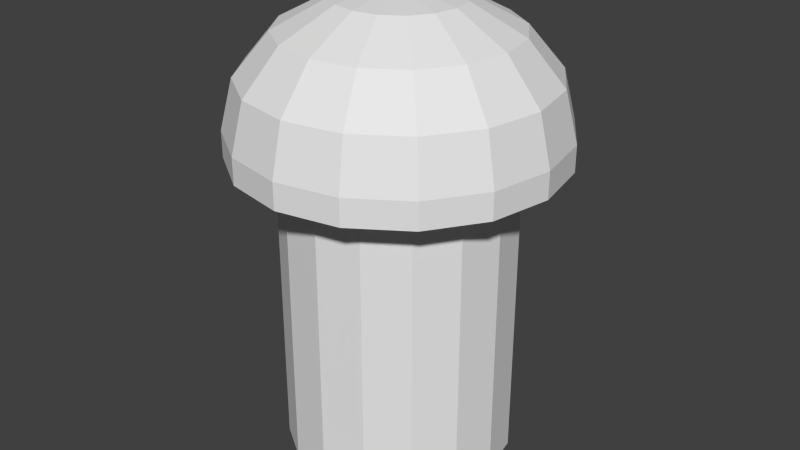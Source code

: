 # Source: Lightpipe-51513530188F.blend  (saved by Blender 2.92.15; exported with 4.5.12 LTS)
import bpy
from mathutils import Matrix  # noqa: F401  (used for matrix-valued properties, if any)

bpy.ops.wm.read_factory_settings(use_empty=True)
scene = bpy.context.scene
scene.name = 'Scene'

# ---- collections
col_collection_1 = bpy.data.collections.new('Collection 1'); scene.collection.children.link(col_collection_1)

# ---- materials (node trees are filled in below, after node groups)
mat_glass = bpy.data.materials.new('Glass')
mat_glass.alpha_threshold = 0.0
mat_glass.use_transparent_shadow = False
mat_glass.roughness = 0.5

# ---- material node trees

# ---- world
world_world = bpy.data.worlds.new('World'); scene.world = world_world
world_world.color = (0.05088, 0.05088, 0.05088)
world_world.use_sun_shadow = False
world_world.sun_shadow_jitter_overblur = 0.0
world_world.cycles.sampling_method = 'NONE'
world_world.cycles.sample_map_resolution = 256

# ---- meshes
me_circle_001 = bpy.data.meshes.new('Circle.001')
me_circle_001.from_pydata([(0.0, 1.78, 1.0), (-0.6812, 1.645, 1.0), (-1.259, 1.259, 1.0), (-1.645, 0.6812, 1.0), (-1.78, -7.781e-08, 1.0), (-1.645, -0.6812, 1.0), (-1.259, -1.259, 1.0), (-0.6812, -1.645, 1.0), (-2.688e-07, -1.78, 1.0), (0.6812, -1.645, 1.0), (1.259, -1.259, 1.0), (1.645, -0.6812, 1.0), (1.78, 2.123e-08, 1.0), (1.645, 0.6812, 1.0), (1.259, 1.259, 1.0), (0.6812, 1.645, 1.0), (-0.6812, 1.645, 5.775), (0.0, 1.78, 5.775), (-1.259, 1.259, 5.775), (-1.645, 0.6812, 5.775), (-1.78, -7.781e-08, 5.775), (-1.645, -0.6812, 5.775), (-1.259, -1.259, 5.775), (-0.6812, -1.645, 5.775), (-2.688e-07, -1.78, 5.775), (0.6812, -1.645, 5.775), (1.259, -1.259, 5.775), (1.645, -0.6812, 5.775), (1.78, 2.123e-08, 5.775), (1.645, 0.6812, 5.775), (1.259, 1.259, 5.775), (0.6812, 1.645, 5.775), (-9.686e-08, 2.5, 5.775), (-0.9567, 2.31, 5.775), (-1.768, 1.768, 5.775), (-2.31, 0.9567, 5.775), (-2.5, -1.093e-07, 5.775), (-2.31, -0.9567, 5.775), (-1.768, -1.768, 5.775), (-0.9567, -2.31, 5.775), (-4.743e-07, -2.5, 5.775), (0.9567, -2.31, 5.775), (1.768, -1.768, 5.775), (2.31, -0.9567, 5.775), (2.5, 2.981e-08, 5.775), (2.31, 0.9567, 5.775), (1.768, 1.768, 5.775), (0.9567, 2.31, 5.775), (-9.686e-08, 2.5, 6.185), (-0.9567, 2.31, 6.185), (-1.768, 1.768, 6.185), (-2.31, 0.9567, 6.185), (-2.5, -1.093e-07, 6.185), (-2.31, -0.9567, 6.185), (-1.768, -1.768, 6.185), (-0.9567, -2.31, 6.185), (-4.743e-07, -2.5, 6.185), (0.9567, -2.31, 6.185), (1.768, -1.768, 6.185), (2.31, -0.9567, 6.185), (2.5, 2.981e-08, 6.185), (2.31, 0.9567, 6.185), (1.768, 1.768, 6.185), (0.9567, 2.31, 6.185), (-2.906e-07, 2.31, 6.951), (0.3661, 0.8839, 8.033), (0.6765, 1.633, 7.599), (0.8839, 2.134, 6.951), (0.9567, 2.31, 6.185), (0.6765, 0.6765, 8.033), (1.25, 1.25, 7.599), (1.633, 1.633, 6.951), (1.768, 1.768, 6.185), (0.8839, 0.3661, 8.033), (1.633, 0.6765, 7.599), (2.134, 0.8839, 6.951), (2.31, 0.9567, 6.185), (0.9567, 2.224e-07, 8.033), (1.768, -4.577e-08, 7.599), (2.31, -1.054e-07, 6.951), (2.5, 1.383e-08, 6.185), (0.8839, -0.3661, 8.033), (1.633, -0.6765, 7.599), (2.134, -0.8839, 6.951), (2.31, -0.9567, 6.185), (0.6765, -0.6765, 8.033), (1.25, -1.25, 7.599), (1.633, -1.633, 6.951), (1.768, -1.768, 6.185), (0.3661, -0.8839, 8.033), (0.6765, -1.633, 7.599), (0.8839, -2.134, 6.951), (0.9567, -2.31, 6.185), (-5.542e-07, -0.9567, 8.033), (-8.523e-07, -1.768, 7.599), (-1.15e-06, -2.31, 6.951), (-1.15e-06, -2.5, 6.185), (-0.3661, -0.8839, 8.033), (-0.6765, -1.633, 7.599), (-0.8839, -2.134, 6.951), (-0.9567, -2.31, 6.185), (-0.6765, -0.6765, 8.033), (-1.25, -1.25, 7.599), (-1.633, -1.633, 6.951), (-1.768, -1.768, 6.185), (-0.8839, -0.3661, 8.033), (-1.633, -0.6765, 7.599), (-2.134, -0.8839, 6.951), (-2.31, -0.9567, 6.185), (-0.9567, 6.695e-07, 8.033), (-1.768, 1.087e-06, 7.599), (-2.31, 1.325e-06, 6.951), (-2.5, 1.325e-06, 6.185), (-0.8839, 0.3661, 8.033), (-1.633, 0.6765, 7.599), (-2.134, 0.8839, 6.951), (-2.31, 0.9567, 6.185), (-0.6765, 0.6765, 8.033), (-1.25, 1.25, 7.599), (-1.633, 1.633, 6.951), (-1.768, 1.768, 6.185), (-0.3661, 0.8839, 8.033), (-0.6765, 1.633, 7.599), (-0.8839, 2.134, 6.951), (-0.9567, 2.31, 6.185), (-2.906e-07, -1.49e-08, 8.185), (7.161e-08, 0.9567, 8.033), (8.167e-07, 1.768, 7.599), (8.167e-07, 2.5, 6.185)], [], [(1, 13, 9), (23, 27, 31), (15, 30, 14), (8, 23, 7), (1, 17, 0), (0, 31, 15), (9, 24, 8), (2, 16, 1), (10, 25, 9), (3, 18, 2), (11, 26, 10), (4, 19, 3), (12, 27, 11), (5, 20, 4), (13, 28, 12), (6, 21, 5), (14, 29, 13), (7, 22, 6), (44, 59, 43), (37, 52, 36), (45, 60, 44), (38, 53, 37), (46, 61, 45), (39, 54, 38), (47, 62, 46), (40, 55, 39), (33, 48, 32), (32, 63, 47), (41, 56, 40), (34, 49, 33), (42, 57, 41), (35, 50, 34), (43, 58, 42), (36, 51, 35), (127, 67, 64), (126, 125, 65), (128, 67, 68), (127, 65, 66), (65, 125, 69), (67, 72, 68), (65, 70, 66), (66, 71, 67), (71, 76, 72), (70, 73, 74), (70, 75, 71), (69, 125, 73), (74, 79, 75), (73, 125, 77), (75, 80, 76), (73, 78, 74), (78, 83, 79), (77, 125, 81), (79, 84, 80), (77, 82, 78), (83, 88, 84), (81, 86, 82), (82, 87, 83), (81, 125, 85), (88, 91, 92), (86, 89, 90), (87, 90, 91), (85, 125, 89), (91, 94, 95), (89, 125, 93), (91, 96, 92), (90, 93, 94), (94, 99, 95), (93, 125, 97), (95, 100, 96), (93, 98, 94), (99, 104, 100), (98, 101, 102), (99, 102, 103), (97, 125, 101), (101, 106, 102), (103, 106, 107), (101, 125, 105), (103, 108, 104), (107, 110, 111), (105, 125, 109), (107, 112, 108), (105, 110, 106), (109, 125, 113), (111, 116, 112), (109, 114, 110), (110, 115, 111), (115, 120, 116), (114, 117, 118), (114, 119, 115), (113, 125, 117), (118, 123, 119), (117, 125, 121), (119, 124, 120), (118, 121, 122), (122, 64, 123), (121, 125, 126), (124, 64, 128), (121, 127, 122), (47, 17, 32), (39, 38, 23), (17, 16, 32), (33, 16, 18), (17, 47, 31), (45, 30, 46), (34, 33, 18), (47, 46, 31), (25, 41, 40), (45, 29, 30), (19, 35, 18), (44, 29, 45), (19, 36, 35), (44, 28, 29), (20, 36, 19), (43, 28, 44), (43, 27, 28), (21, 36, 20), (21, 37, 36), (22, 38, 21), (43, 26, 27), (16, 33, 32), (42, 26, 43), (23, 38, 22), (42, 25, 26), (38, 37, 21), (42, 41, 25), (23, 24, 40), (30, 31, 46), (24, 25, 40), (18, 35, 34), (39, 23, 40), (1, 0, 15), (15, 14, 1), (14, 13, 1), (13, 12, 11), (11, 10, 9), (9, 8, 5), (8, 7, 5), (7, 6, 5), (5, 4, 3), (3, 2, 1), (13, 11, 9), (5, 3, 9), (3, 1, 9), (31, 17, 16), (16, 18, 19), (19, 20, 21), (21, 22, 19), (22, 23, 19), (23, 24, 27), (24, 25, 27), (25, 26, 27), (27, 28, 29), (29, 30, 31), (31, 16, 19), (27, 29, 31), (31, 19, 23), (15, 31, 30), (8, 24, 23), (1, 16, 17), (0, 17, 31), (9, 25, 24), (2, 18, 16), (10, 26, 25), (3, 19, 18), (11, 27, 26), (4, 20, 19), (12, 28, 27), (5, 21, 20), (13, 29, 28), (6, 22, 21), (14, 30, 29), (7, 23, 22), (44, 60, 59), (37, 53, 52), (45, 61, 60), (38, 54, 53), (46, 62, 61), (39, 55, 54), (47, 63, 62), (40, 56, 55), (33, 49, 48), (32, 48, 63), (41, 57, 56), (34, 50, 49), (42, 58, 57), (35, 51, 50), (43, 59, 58), (36, 52, 51), (127, 66, 67), (128, 64, 67), (127, 126, 65), (67, 71, 72), (65, 69, 70), (66, 70, 71), (71, 75, 76), (70, 69, 73), (70, 74, 75), (74, 78, 79), (75, 79, 80), (73, 77, 78), (78, 82, 83), (79, 83, 84), (77, 81, 82), (83, 87, 88), (81, 85, 86), (82, 86, 87), (88, 87, 91), (86, 85, 89), (87, 86, 90), (91, 90, 94), (91, 95, 96), (90, 89, 93), (94, 98, 99), (95, 99, 100), (93, 97, 98), (99, 103, 104), (98, 97, 101), (99, 98, 102), (101, 105, 106), (103, 102, 106), (103, 107, 108), (107, 106, 110), (107, 111, 112), (105, 109, 110), (111, 115, 116), (109, 113, 114), (110, 114, 115), (115, 119, 120), (114, 113, 117), (114, 118, 119), (118, 122, 123), (119, 123, 124), (118, 117, 121), (122, 127, 64), (124, 123, 64), (121, 126, 127)])
_uv = me_circle_001.uv_layers.new(name='UVMap')
_uv.uv.foreach_set('vector', [0.3087, 0.9619, 0.9619, 0.6913, 0.6913, 0.03806, 0.3087, 0.03806, 0.9619, 0.3087, 0.6913, 0.9619, 0.6913, 0.9619, 0.8536, 0.8536, 0.8536, 0.8536, 0.5, 2.98e-08, 0.3087, 0.03806, 0.3087, 0.03806, 0.3087, 0.9619, 0.5, 1.0, 0.5, 1.0, 0.5, 1.0, 0.6913, 0.9619, 0.6913, 0.9619, 0.6913, 0.03806, 0.5, 2.98e-08, 0.5, 2.98e-08, 0.1464, 0.8536, 0.3087, 0.9619, 0.3087, 0.9619, 0.8536, 0.1464, 0.6913, 0.03806, 0.6913, 0.03806, 0.03806, 0.6913, 0.1464, 0.8536, 0.1464, 0.8536, 0.9619, 0.3087, 0.8536, 0.1464, 0.8536, 0.1464, 2.98e-08, 0.5, 0.03806, 0.6913, 0.03806, 0.6913, 1.0, 0.5, 0.9619, 0.3087, 0.9619, 0.3087, 0.03806, 0.3087, 2.98e-08, 0.5, 2.98e-08, 0.5, 0.9619, 0.6913, 1.0, 0.5, 1.0, 0.5, 0.1464, 0.1464, 0.03806, 0.3087, 0.03806, 0.3087, 0.8536, 0.8536, 0.9619, 0.6913, 0.9619, 0.6913, 0.3087, 0.03806, 0.1464, 0.1464, 0.1464, 0.1464, 1.0, 0.5, 0.9619, 0.3087, 0.9619, 0.3087, 0.03806, 0.3087, 0.0, 0.5, 0.0, 0.5, 0.9619, 0.6913, 1.0, 0.5, 1.0, 0.5, 0.1464, 0.1464, 0.03806, 0.3087, 0.03806, 0.3087, 0.8536, 0.8536, 0.9619, 0.6913, 0.9619, 0.6913, 0.3087, 0.03806, 0.1464, 0.1464, 0.1464, 0.1464, 0.6913, 0.9619, 0.8536, 0.8536, 0.8536, 0.8536, 0.5, 0.0, 0.3087, 0.03806, 0.3087, 0.03806, 0.3087, 0.9619, 0.5, 1.0, 0.5, 1.0, 0.5, 1.0, 0.6913, 0.9619, 0.6913, 0.9619, 0.6913, 0.03806, 0.5, 0.0, 0.5, 0.0, 0.1464, 0.8536, 0.3087, 0.9619, 0.3087, 0.9619, 0.8536, 0.1464, 0.6913, 0.03806, 0.6913, 0.03806, 0.03806, 0.6913, 0.1464, 0.8536, 0.1464, 0.8536, 0.9619, 0.3087, 0.8536, 0.1464, 0.8536, 0.1464, 0.0, 0.5, 0.03806, 0.6913, 0.03806, 0.6913, 0.75, 0.75, 0.6875, 0.625, 0.75, 0.625, 0.75, 0.875, 0.7188, 1.0, 0.6875, 0.875, 0.75, 0.5, 0.6875, 0.625, 0.6875, 0.5, 0.75, 0.75, 0.6875, 0.875, 0.6875, 0.75, 0.6875, 0.875, 0.6562, 1.0, 0.625, 0.875, 0.6875, 0.625, 0.625, 0.5, 0.6875, 0.5, 0.6875, 0.875, 0.625, 0.75, 0.6875, 0.75, 0.6875, 0.75, 0.625, 0.625, 0.6875, 0.625, 0.625, 0.625, 0.5625, 0.5, 0.625, 0.5, 0.625, 0.75, 0.5625, 0.875, 0.5625, 0.75, 0.625, 0.75, 0.5625, 0.625, 0.625, 0.625, 0.625, 0.875, 0.5938, 1.0, 0.5625, 0.875, 0.5625, 0.75, 0.5, 0.625, 0.5625, 0.625, 0.5625, 0.875, 0.5313, 1.0, 0.5, 0.875, 0.5625, 0.625, 0.5, 0.5, 0.5625, 0.5, 0.5625, 0.875, 0.5, 0.75, 0.5625, 0.75, 0.5, 0.75, 0.4375, 0.625, 0.5, 0.625, 0.5, 0.875, 0.4688, 1.0, 0.4375, 0.875, 0.5, 0.625, 0.4375, 0.5, 0.5, 0.5, 0.5, 0.875, 0.4375, 0.75, 0.5, 0.75, 0.4375, 0.625, 0.375, 0.5, 0.4375, 0.5, 0.4375, 0.875, 0.375, 0.75, 0.4375, 0.75, 0.4375, 0.75, 0.375, 0.625, 0.4375, 0.625, 0.4375, 0.875, 0.4063, 1.0, 0.375, 0.875, 0.375, 0.5, 0.3125, 0.625, 0.3125, 0.5, 0.375, 0.75, 0.3125, 0.875, 0.3125, 0.75, 0.375, 0.625, 0.3125, 0.75, 0.3125, 0.625, 0.375, 0.875, 0.3438, 1.0, 0.3125, 0.875, 0.3125, 0.625, 0.25, 0.75, 0.25, 0.625, 0.3125, 0.875, 0.2812, 1.0, 0.25, 0.875, 0.3125, 0.625, 0.25, 0.5, 0.3125, 0.5, 0.3125, 0.75, 0.25, 0.875, 0.25, 0.75, 0.25, 0.75, 0.1875, 0.625, 0.25, 0.625, 0.25, 0.875, 0.2187, 1.0, 0.1875, 0.875, 0.25, 0.625, 0.1875, 0.5, 0.25, 0.5, 0.25, 0.875, 0.1875, 0.75, 0.25, 0.75, 0.1875, 0.625, 0.125, 0.5, 0.1875, 0.5, 0.1875, 0.75, 0.125, 0.875, 0.125, 0.75, 0.1875, 0.625, 0.125, 0.75, 0.125, 0.625, 0.1875, 0.875, 0.1562, 1.0, 0.125, 0.875, 0.125, 0.875, 0.0625, 0.75, 0.125, 0.75, 0.125, 0.625, 0.0625, 0.75, 0.0625, 0.625, 0.125, 0.875, 0.09375, 1.0, 0.0625, 0.875, 0.125, 0.625, 0.0625, 0.5, 0.125, 0.5, 0.0625, 0.625, 0.0, 0.75, 0.0, 0.625, 0.0625, 0.875, 0.03125, 1.0, 0.0, 0.875, 0.0625, 0.625, 0.0, 0.5, 0.0625, 0.5, 0.0625, 0.875, 0.0, 0.75, 0.0625, 0.75, 1.0, 0.875, 0.9687, 1.0, 0.9375, 0.875, 1.0, 0.625, 0.9375, 0.5, 1.0, 0.5, 1.0, 0.875, 0.9375, 0.75, 1.0, 0.75, 1.0, 0.75, 0.9375, 0.625, 1.0, 0.625, 0.9375, 0.625, 0.875, 0.5, 0.9375, 0.5, 0.9375, 0.75, 0.875, 0.875, 0.875, 0.75, 0.9375, 0.75, 0.875, 0.625, 0.9375, 0.625, 0.9375, 0.875, 0.9062, 1.0, 0.875, 0.875, 0.875, 0.75, 0.8125, 0.625, 0.875, 0.625, 0.875, 0.875, 0.8437, 1.0, 0.8125, 0.875, 0.875, 0.625, 0.8125, 0.5, 0.875, 0.5, 0.875, 0.75, 0.8125, 0.875, 0.8125, 0.75, 0.8125, 0.75, 0.75, 0.625, 0.8125, 0.625, 0.8125, 0.875, 0.7812, 1.0, 0.75, 0.875, 0.8125, 0.5, 0.75, 0.625, 0.75, 0.5, 0.8125, 0.875, 0.75, 0.75, 0.8125, 0.75, 0.0, 0.0, 0.0, 0.0, 0.0, 0.0, 0.0, 0.0, 0.0, 0.0, 0.0, 0.0, 0.0, 0.0, 0.0, 0.0, 0.0, 0.0, 0.0, 0.0, 0.0, 0.0, 0.0, 0.0, 0.0, 0.0, 0.0, 0.0, 0.0, 0.0, 0.0, 0.0, 0.0, 0.0, 0.0, 0.0, 0.0, 0.0, 0.0, 0.0, 0.0, 0.0, 0.0, 0.0, 0.0, 0.0, 0.0, 0.0, 0.0, 0.0, 0.0, 0.0, 0.0, 0.0, 0.0, 0.0, 0.0, 0.0, 0.0, 0.0, 0.0, 0.0, 0.0, 0.0, 0.0, 0.0, 0.0, 0.0, 0.0, 0.0, 0.0, 0.0, 0.0, 0.0, 0.0, 0.0, 0.0, 0.0, 0.0, 0.0, 0.0, 0.0, 0.0, 0.0, 0.0, 0.0, 0.0, 0.0, 0.0, 0.0, 0.0, 0.0, 0.0, 0.0, 0.0, 0.0, 0.0, 0.0, 0.0, 0.0, 0.0, 0.0, 0.0, 0.0, 0.0, 0.0, 0.0, 0.0, 0.0, 0.0, 0.0, 0.0, 0.0, 0.0, 0.0, 0.0, 0.0, 0.0, 0.0, 0.0, 0.0, 0.0, 0.0, 0.0, 0.0, 0.0, 0.0, 0.0, 0.0, 0.0, 0.0, 0.0, 0.0, 0.0, 0.0, 0.0, 0.0, 0.0, 0.0, 0.0, 0.0, 0.0, 0.0, 0.0, 0.0, 0.0, 0.0, 0.0, 0.0, 0.0, 0.0, 0.0, 0.0, 0.0, 0.0, 0.0, 0.0, 0.0, 0.0, 0.0, 0.0, 0.0, 0.0, 0.0, 0.0, 0.0, 0.0, 0.0, 0.0, 0.0, 0.0, 0.0, 0.0, 0.0, 0.0, 0.0, 0.0, 0.0, 0.0, 0.0, 0.0, 0.0, 0.0, 0.0, 0.0, 0.0, 0.0, 0.0, 0.0, 0.0, 0.0, 0.0, 0.3087, 0.9619, 0.5, 1.0, 0.6913, 0.9619, 0.6913, 0.9619, 0.8536, 0.8536, 0.3087, 0.9619, 0.8536, 0.8536, 0.9619, 0.6913, 0.3087, 0.9619, 0.9619, 0.6913, 1.0, 0.5, 0.9619, 0.3087, 0.9619, 0.3087, 0.8536, 0.1464, 0.6913, 0.03806, 0.6913, 0.03806, 0.5, 2.98e-08, 0.03806, 0.3087, 0.5, 2.98e-08, 0.3087, 0.03806, 0.03806, 0.3087, 0.3087, 0.03806, 0.1464, 0.1464, 0.03806, 0.3087, 0.03806, 0.3087, 2.98e-08, 0.5, 0.03806, 0.6913, 0.03806, 0.6913, 0.1464, 0.8536, 0.3087, 0.9619, 0.9619, 0.6913, 0.9619, 0.3087, 0.6913, 0.03806, 0.03806, 0.3087, 0.03806, 0.6913, 0.6913, 0.03806, 0.03806, 0.6913, 0.3087, 0.9619, 0.6913, 0.03806, 0.6913, 0.9619, 0.5, 1.0, 0.3087, 0.9619, 0.3087, 0.9619, 0.1464, 0.8536, 0.03806, 0.6913, 0.03806, 0.6913, 2.98e-08, 0.5, 0.03806, 0.3087, 0.03806, 0.3087, 0.1464, 0.1464, 0.03806, 0.6913, 0.1464, 0.1464, 0.3087, 0.03806, 0.03806, 0.6913, 0.3087, 0.03806, 0.5, 2.98e-08, 0.9619, 0.3087, 0.5, 2.98e-08, 0.6913, 0.03806, 0.9619, 0.3087, 0.6913, 0.03806, 0.8536, 0.1464, 0.9619, 0.3087, 0.9619, 0.3087, 1.0, 0.5, 0.9619, 0.6913, 0.9619, 0.6913, 0.8536, 0.8536, 0.6913, 0.9619, 0.6913, 0.9619, 0.3087, 0.9619, 0.03806, 0.6913, 0.9619, 0.3087, 0.9619, 0.6913, 0.6913, 0.9619, 0.6913, 0.9619, 0.03806, 0.6913, 0.3087, 0.03806, 0.6913, 0.9619, 0.6913, 0.9619, 0.8536, 0.8536, 0.5, 2.98e-08, 0.5, 2.98e-08, 0.3087, 0.03806, 0.3087, 0.9619, 0.3087, 0.9619, 0.5, 1.0, 0.5, 1.0, 0.5, 1.0, 0.6913, 0.9619, 0.6913, 0.03806, 0.6913, 0.03806, 0.5, 2.98e-08, 0.1464, 0.8536, 0.1464, 0.8536, 0.3087, 0.9619, 0.8536, 0.1464, 0.8536, 0.1464, 0.6913, 0.03806, 0.03806, 0.6913, 0.03806, 0.6913, 0.1464, 0.8536, 0.9619, 0.3087, 0.9619, 0.3087, 0.8536, 0.1464, 2.98e-08, 0.5, 2.98e-08, 0.5, 0.03806, 0.6913, 1.0, 0.5, 1.0, 0.5, 0.9619, 0.3087, 0.03806, 0.3087, 0.03806, 0.3087, 2.98e-08, 0.5, 0.9619, 0.6913, 0.9619, 0.6913, 1.0, 0.5, 0.1464, 0.1464, 0.1464, 0.1464, 0.03806, 0.3087, 0.8536, 0.8536, 0.8536, 0.8536, 0.9619, 0.6913, 0.3087, 0.03806, 0.3087, 0.03806, 0.1464, 0.1464, 1.0, 0.5, 1.0, 0.5, 0.9619, 0.3087, 0.03806, 0.3087, 0.03806, 0.3087, 0.0, 0.5, 0.9619, 0.6913, 0.9619, 0.6913, 1.0, 0.5, 0.1464, 0.1464, 0.1464, 0.1464, 0.03806, 0.3087, 0.8536, 0.8536, 0.8536, 0.8536, 0.9619, 0.6913, 0.3087, 0.03806, 0.3087, 0.03806, 0.1464, 0.1464, 0.6913, 0.9619, 0.6913, 0.9619, 0.8536, 0.8536, 0.5, 0.0, 0.5, 0.0, 0.3087, 0.03806, 0.3087, 0.9619, 0.3087, 0.9619, 0.5, 1.0, 0.5, 1.0, 0.5, 1.0, 0.6913, 0.9619, 0.6913, 0.03806, 0.6913, 0.03806, 0.5, 0.0, 0.1464, 0.8536, 0.1464, 0.8536, 0.3087, 0.9619, 0.8536, 0.1464, 0.8536, 0.1464, 0.6913, 0.03806, 0.03806, 0.6913, 0.03806, 0.6913, 0.1464, 0.8536, 0.9619, 0.3087, 0.9619, 0.3087, 0.8536, 0.1464, 0.0, 0.5, 0.0, 0.5, 0.03806, 0.6913, 0.75, 0.75, 0.6875, 0.75, 0.6875, 0.625, 0.75, 0.5, 0.75, 0.625, 0.6875, 0.625, 0.75, 0.75, 0.75, 0.875, 0.6875, 0.875, 0.6875, 0.625, 0.625, 0.625, 0.625, 0.5, 0.6875, 0.875, 0.625, 0.875, 0.625, 0.75, 0.6875, 0.75, 0.625, 0.75, 0.625, 0.625, 0.625, 0.625, 0.5625, 0.625, 0.5625, 0.5, 0.625, 0.75, 0.625, 0.875, 0.5625, 0.875, 0.625, 0.75, 0.5625, 0.75, 0.5625, 0.625, 0.5625, 0.75, 0.5, 0.75, 0.5, 0.625, 0.5625, 0.625, 0.5, 0.625, 0.5, 0.5, 0.5625, 0.875, 0.5, 0.875, 0.5, 0.75, 0.5, 0.75, 0.4375, 0.75, 0.4375, 0.625, 0.5, 0.625, 0.4375, 0.625, 0.4375, 0.5, 0.5, 0.875, 0.4375, 0.875, 0.4375, 0.75, 0.4375, 0.625, 0.375, 0.625, 0.375, 0.5, 0.4375, 0.875, 0.375, 0.875, 0.375, 0.75, 0.4375, 0.75, 0.375, 0.75, 0.375, 0.625, 0.375, 0.5, 0.375, 0.625, 0.3125, 0.625, 0.375, 0.75, 0.375, 0.875, 0.3125, 0.875, 0.375, 0.625, 0.375, 0.75, 0.3125, 0.75, 0.3125, 0.625, 0.3125, 0.75, 0.25, 0.75, 0.3125, 0.625, 0.25, 0.625, 0.25, 0.5, 0.3125, 0.75, 0.3125, 0.875, 0.25, 0.875, 0.25, 0.75, 0.1875, 0.75, 0.1875, 0.625, 0.25, 0.625, 0.1875, 0.625, 0.1875, 0.5, 0.25, 0.875, 0.1875, 0.875, 0.1875, 0.75, 0.1875, 0.625, 0.125, 0.625, 0.125, 0.5, 0.1875, 0.75, 0.1875, 0.875, 0.125, 0.875, 0.1875, 0.625, 0.1875, 0.75, 0.125, 0.75, 0.125, 0.875, 0.0625, 0.875, 0.0625, 0.75, 0.125, 0.625, 0.125, 0.75, 0.0625, 0.75, 0.125, 0.625, 0.0625, 0.625, 0.0625, 0.5, 0.0625, 0.625, 0.0625, 0.75, 0.0, 0.75, 0.0625, 0.625, 0.0, 0.625, 0.0, 0.5, 0.0625, 0.875, 0.0, 0.875, 0.0, 0.75, 1.0, 0.625, 0.9375, 0.625, 0.9375, 0.5, 1.0, 0.875, 0.9375, 0.875, 0.9375, 0.75, 1.0, 0.75, 0.9375, 0.75, 0.9375, 0.625, 0.9375, 0.625, 0.875, 0.625, 0.875, 0.5, 0.9375, 0.75, 0.9375, 0.875, 0.875, 0.875, 0.9375, 0.75, 0.875, 0.75, 0.875, 0.625, 0.875, 0.75, 0.8125, 0.75, 0.8125, 0.625, 0.875, 0.625, 0.8125, 0.625, 0.8125, 0.5, 0.875, 0.75, 0.875, 0.875, 0.8125, 0.875, 0.8125, 0.75, 0.75, 0.75, 0.75, 0.625, 0.8125, 0.5, 0.8125, 0.625, 0.75, 0.625, 0.8125, 0.875, 0.75, 0.875, 0.75, 0.75])
me_circle_001.materials.append(mat_glass)
me_circle_001.use_remesh_fix_poles = True
me_circle_001.use_remesh_preserve_attributes = False
me_circle_001.use_mirror_vertex_groups = False
me_circle_001.update()

# ---- objects
ob_circle = bpy.data.objects.new('Circle', me_circle_001)

# ---- transforms, parenting, visibility, modifiers, constraints
ob_circle.location = (0.0, 0.0, 0.0)
ob_circle.lineart.crease_threshold = 0.0

# ---- collection membership
scene.collection.objects.link(ob_circle)

# ---- scene / render settings (as saved in the file)
scene.frame_start = 1; scene.frame_end = 250; scene.frame_set(1)
scene.render.engine = 'BLENDER_EEVEE_NEXT'
scene.render.resolution_percentage = 50
scene.render.dither_intensity = 0.0
scene.cycles.use_denoising = False
scene.cycles.samples = 10
scene.cycles.sampling_pattern = 'TABULATED_SOBOL'
scene.cycles.light_sampling_threshold = 0.0
scene.cycles.use_adaptive_sampling = False
scene.cycles.use_light_tree = False
scene.cycles.blur_glossy = 0.0
scene.cycles.pixel_filter_type = 'GAUSSIAN'
scene.cycles.sample_clamp_indirect = 0.0
scene.view_settings.view_transform = 'Standard'
bpy.context.view_layer.update()

# ---- added for rendering (the .blend has no active camera and no usable light): camera, sun
cam_auto = bpy.data.cameras.new('AutoCamera')
cam_auto.lens = 50.0
cam_auto.sensor_width = 36.0
cam_auto.clip_end = 1000.0
ob_auto_camera = bpy.data.objects.new('AutoCamera', cam_auto)
scene.collection.objects.link(ob_auto_camera)
ob_auto_camera.location = (9.32721, -11.1927, 12.0544)
ob_auto_camera.rotation_euler = (1.09748, -7.21219e-08, 0.694738)
scene.camera = ob_auto_camera
light_auto_sun = bpy.data.lights.new('AutoSun', 'SUN')
light_auto_sun.energy = 3.0
light_auto_sun.angle = 0.0523599
ob_auto_sun = bpy.data.objects.new('AutoSun', light_auto_sun)
scene.collection.objects.link(ob_auto_sun)
ob_auto_sun.rotation_euler = (0.872665, 0.174533, 0.523599)
bpy.context.view_layer.update()
